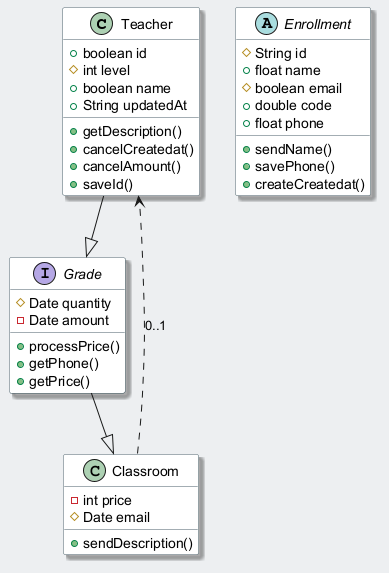

The diagram above was rendered by PlantUML. Its source (embedded in the PNG):
@startuml
skinparam backgroundColor #ECEFF1
skinparam classBackgroundColor #FFFFFF
skinparam classBorderColor #455A64
skinparam shadowing true
class Teacher {
  +boolean id
  #int level
  +boolean name
  +String updatedAt
  +getDescription()
  +cancelCreatedat()
  +cancelAmount()
  +saveId()
}
class Classroom {
  -int price
  #Date email
  +sendDescription()
}
interface Grade {
  #Date quantity
  -Date amount
  +processPrice()
  +getPhone()
  +getPrice()
}
abstract class Enrollment {
  #String id
  +float name
  #boolean email
  +double code
  +float phone
  +sendName()
  +savePhone()
  +createCreatedat()
}
Classroom ..> Teacher : "0..1"
Grade --|> Classroom
Teacher --|> Grade
@enduml